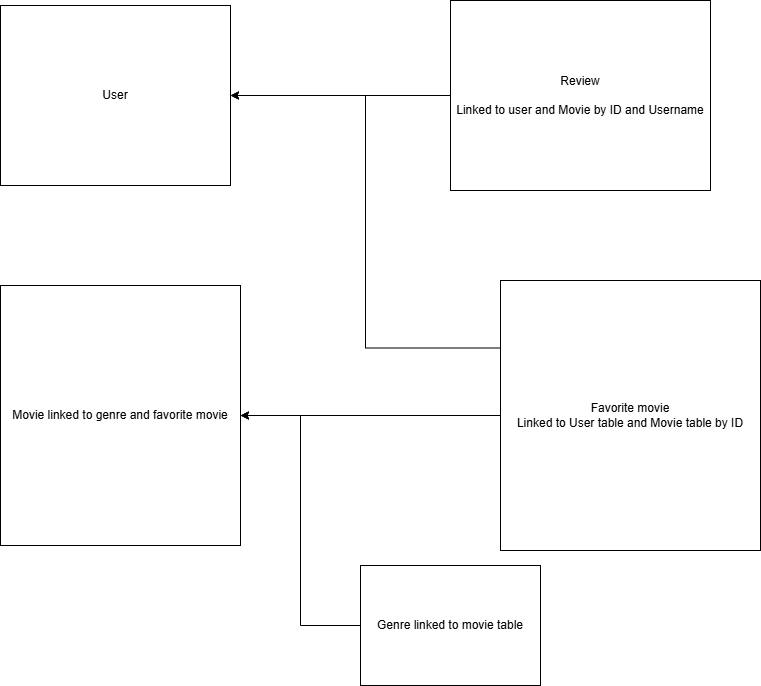

The diagram above was exported from draw.io. Its source (the exported page's mxGraphModel, read from the mxfile embedded in the PNG):
<mxGraphModel dx="1434" dy="818" grid="1" gridSize="10" guides="1" tooltips="1" connect="1" arrows="1" fold="1" page="1" pageScale="1" pageWidth="827" pageHeight="1169" math="0" shadow="0">
  <root>
    <mxCell id="0" />
    <mxCell id="1" parent="0" />
    <mxCell id="TeDjYrXKuThDj2Gh1Ok2-78" value="User" style="rounded=0;whiteSpace=wrap;html=1;" vertex="1" parent="1">
      <mxGeometry x="30" y="50" width="230" height="180" as="geometry" />
    </mxCell>
    <mxCell id="TeDjYrXKuThDj2Gh1Ok2-80" style="edgeStyle=orthogonalEdgeStyle;rounded=0;orthogonalLoop=1;jettySize=auto;html=1;exitX=0;exitY=0.5;exitDx=0;exitDy=0;entryX=1;entryY=0.5;entryDx=0;entryDy=0;" edge="1" parent="1" source="TeDjYrXKuThDj2Gh1Ok2-79" target="TeDjYrXKuThDj2Gh1Ok2-78">
      <mxGeometry relative="1" as="geometry" />
    </mxCell>
    <mxCell id="TeDjYrXKuThDj2Gh1Ok2-79" value="Review&lt;div&gt;&lt;br&gt;&lt;/div&gt;&lt;div&gt;Linked to user and Movie by ID and Username&lt;/div&gt;" style="rounded=0;whiteSpace=wrap;html=1;" vertex="1" parent="1">
      <mxGeometry x="480" y="45" width="260" height="190" as="geometry" />
    </mxCell>
    <mxCell id="TeDjYrXKuThDj2Gh1Ok2-81" value="Movie linked to genre and favorite movie" style="rounded=0;whiteSpace=wrap;html=1;" vertex="1" parent="1">
      <mxGeometry x="30" y="330" width="240" height="260" as="geometry" />
    </mxCell>
    <mxCell id="TeDjYrXKuThDj2Gh1Ok2-83" style="edgeStyle=orthogonalEdgeStyle;rounded=0;orthogonalLoop=1;jettySize=auto;html=1;exitX=0;exitY=0.5;exitDx=0;exitDy=0;entryX=1;entryY=0.5;entryDx=0;entryDy=0;" edge="1" parent="1" source="TeDjYrXKuThDj2Gh1Ok2-82" target="TeDjYrXKuThDj2Gh1Ok2-81">
      <mxGeometry relative="1" as="geometry" />
    </mxCell>
    <mxCell id="TeDjYrXKuThDj2Gh1Ok2-84" style="edgeStyle=orthogonalEdgeStyle;rounded=0;orthogonalLoop=1;jettySize=auto;html=1;exitX=0;exitY=0.25;exitDx=0;exitDy=0;entryX=1;entryY=0.5;entryDx=0;entryDy=0;" edge="1" parent="1" source="TeDjYrXKuThDj2Gh1Ok2-82" target="TeDjYrXKuThDj2Gh1Ok2-78">
      <mxGeometry relative="1" as="geometry" />
    </mxCell>
    <mxCell id="TeDjYrXKuThDj2Gh1Ok2-82" value="Favorite movie&lt;div&gt;Linked to User table and Movie table by ID&lt;/div&gt;" style="rounded=0;whiteSpace=wrap;html=1;" vertex="1" parent="1">
      <mxGeometry x="530" y="325" width="260" height="270" as="geometry" />
    </mxCell>
    <mxCell id="TeDjYrXKuThDj2Gh1Ok2-86" style="edgeStyle=orthogonalEdgeStyle;rounded=0;orthogonalLoop=1;jettySize=auto;html=1;exitX=0;exitY=0.5;exitDx=0;exitDy=0;entryX=1;entryY=0.5;entryDx=0;entryDy=0;" edge="1" parent="1" source="TeDjYrXKuThDj2Gh1Ok2-85" target="TeDjYrXKuThDj2Gh1Ok2-81">
      <mxGeometry relative="1" as="geometry" />
    </mxCell>
    <mxCell id="TeDjYrXKuThDj2Gh1Ok2-85" value="Genre linked to movie table" style="rounded=0;whiteSpace=wrap;html=1;" vertex="1" parent="1">
      <mxGeometry x="390" y="610" width="180" height="120" as="geometry" />
    </mxCell>
  </root>
</mxGraphModel>